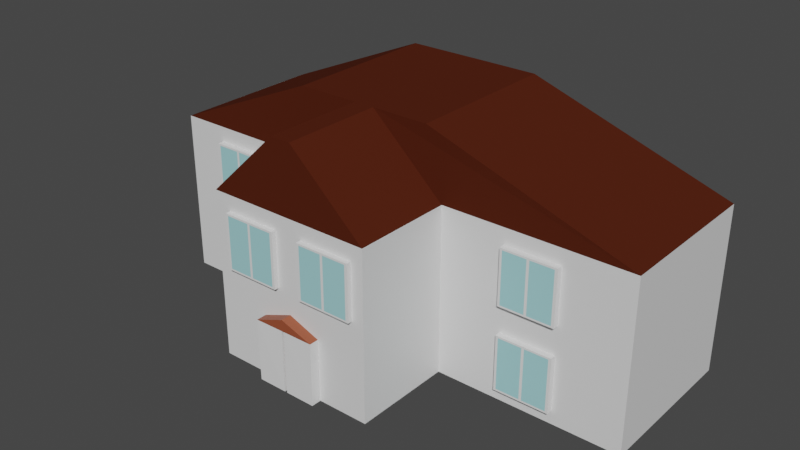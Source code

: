 # Source: house_01_01.blend  (saved by Blender 3.6.13; exported with 4.5.12 LTS)
import bpy
from mathutils import Matrix  # noqa: F401  (used for matrix-valued properties, if any)

bpy.ops.wm.read_factory_settings(use_empty=True)
scene = bpy.context.scene
scene.name = 'Scene'

# ---- collections
col_collection = bpy.data.collections.new('Collection'); scene.collection.children.link(col_collection)

# ---- materials (node trees are filled in below, after node groups)
mat_material = bpy.data.materials.new('Material')
mat_material.alpha_threshold = 0.0
mat_material.use_transparent_shadow = False
mat_material.roughness = 0.5
mat_material.line_color = (0.0, 0.0, 0.0, 1.0)
mat_material_002 = bpy.data.materials.new('Material.002')
mat_material_002.use_transparent_shadow = False
mat_material_003 = bpy.data.materials.new('Material.003')
mat_material_003.use_transparent_shadow = False
mat_material_001 = bpy.data.materials.new('Material.001')
mat_material_001.use_transparent_shadow = False

# ---- material node trees
mat_material.use_nodes = True; mat_material.node_tree.nodes.clear()
_N = mat_material.node_tree.nodes; _L = mat_material.node_tree.links
n0 = _N.new('ShaderNodeOutputMaterial'); n0.name = 'Material Output'; n0.location = (300, 300)
n1 = _N.new('ShaderNodeBsdfPrincipled'); n1.name = 'Principled BSDF'; n1.location = (10, 300)
n1.distribution = 'GGX'
n1.subsurface_method = 'RANDOM_WALK_SKIN'
n1.inputs[3].default_value = 1.45
n1.inputs[27].default_value = (0.0, 0.0, 0.0, 1.0)
n1.inputs[28].default_value = 1.0
_L.new(n1.outputs[0], n0.inputs[0])
n0.is_active_output = True
mat_material_002.use_nodes = True; mat_material_002.node_tree.nodes.clear()
_N = mat_material_002.node_tree.nodes; _L = mat_material_002.node_tree.links
n0 = _N.new('ShaderNodeBsdfPrincipled'); n0.name = 'Principled BSDF'; n0.location = (10, 300)
n0.distribution = 'GGX'
n0.subsurface_method = 'RANDOM_WALK_SKIN'
n0.inputs[0].default_value = (0.3343, 0.07848, 0.03363, 1.0)
n0.inputs[3].default_value = 1.45
n0.inputs[27].default_value = (0.0, 0.0, 0.0, 1.0)
n0.inputs[28].default_value = 1.0
n1 = _N.new('ShaderNodeOutputMaterial'); n1.name = 'Material Output'; n1.location = (300, 300)
_L.new(n0.outputs[0], n1.inputs[0])
n1.is_active_output = True
mat_material_003.use_nodes = True; mat_material_003.node_tree.nodes.clear()
_N = mat_material_003.node_tree.nodes; _L = mat_material_003.node_tree.links
n0 = _N.new('ShaderNodeBsdfPrincipled'); n0.name = 'Principled BSDF'; n0.location = (10, 300)
n0.distribution = 'GGX'
n0.subsurface_method = 'RANDOM_WALK_SKIN'
n0.inputs[0].default_value = (0.497, 0.959, 1.0, 1.0)
n0.inputs[1].default_value = 0.2687
n0.inputs[2].default_value = 0.0
n0.inputs[3].default_value = 1.45
n0.inputs[13].default_value = 0.7338
n0.inputs[27].default_value = (0.0, 0.0, 0.0, 1.0)
n0.inputs[28].default_value = 1.0
n1 = _N.new('ShaderNodeOutputMaterial'); n1.name = 'Material Output'; n1.location = (300, 300)
_L.new(n0.outputs[0], n1.inputs[0])
n1.is_active_output = True
mat_material_001.use_nodes = True; mat_material_001.node_tree.nodes.clear()
_N = mat_material_001.node_tree.nodes; _L = mat_material_001.node_tree.links
n0 = _N.new('ShaderNodeBsdfPrincipled'); n0.name = 'Principled BSDF'; n0.location = (10, 300)
n0.distribution = 'GGX'
n0.subsurface_method = 'RANDOM_WALK_SKIN'
n0.inputs[0].default_value = (0.07886, 0.01624, 0.006421, 1.0)
n0.inputs[2].default_value = 1.0
n0.inputs[3].default_value = 1.45
n0.inputs[13].default_value = 0.03234
n0.inputs[27].default_value = (0.0, 0.0, 0.0, 1.0)
n0.inputs[28].default_value = 1.0
n1 = _N.new('ShaderNodeOutputMaterial'); n1.name = 'Material Output'; n1.location = (300, 300)
_L.new(n0.outputs[0], n1.inputs[0])
n1.is_active_output = True

# ---- world
world_world = bpy.data.worlds.new('World'); scene.world = world_world
world_world.use_nodes = True; world_world.node_tree.nodes.clear()
_N = world_world.node_tree.nodes; _L = world_world.node_tree.links
n0 = _N.new('ShaderNodeOutputWorld'); n0.name = 'World Output'; n0.location = (300, 300)
n1 = _N.new('ShaderNodeBackground'); n1.name = 'Background'; n1.location = (10, 300)
n1.inputs[0].default_value = (0.05088, 0.05088, 0.05088, 1.0)
_L.new(n1.outputs[0], n0.inputs[0])
n0.is_active_output = True
world_world.color = (0.05088, 0.05088, 0.05088)
world_world.use_sun_shadow = False
world_world.sun_shadow_jitter_overblur = 0.0

# ---- meshes
me_cube = bpy.data.meshes.new('Cube')
me_cube.from_pydata([(0.2385, 0.7057, 0.6501), (0.2385, 0.7058, -9.277e-06), (0.2386, -0.2979, 0.6501), (0.2385, -0.2979, -3.523e-05), (-0.4115, 0.7057, 0.6502), (-0.4116, 0.7057, 6.575e-05), (-0.4115, -0.2979, 0.6501), (-0.4116, -0.2979, 3.98e-05), (-0.4116, 0.09123, 4.986e-05), (0.2386, 0.09125, 0.6501), (-0.4115, 0.09121, 0.6501), (0.2385, 0.09127, -2.517e-05), (-0.9906, 0.7057, 0.6502), (-0.9907, 0.7057, 0.0001326), (-0.9906, 0.09117, 0.6502), (-0.9907, 0.09119, 0.0001167), (-0.9906, 0.7057, 0.6502), (-0.9906, 0.09117, 0.6502), (-0.9906, 0.7057, 0.6502), (-0.9906, 0.09117, 0.6502), (-0.9906, 0.7057, 0.6502), (-0.9906, 0.09117, 0.6502), (-0.9906, 0.7057, 0.6502), (-0.9906, 0.09117, 0.6502), (0.9625, 0.7058, 0.65), (0.9625, 0.7058, -9.284e-05), (0.9625, 0.09131, -0.0001087), (0.9626, 0.0913, 0.65)], [], [(9, 10, 6, 2), (3, 2, 6, 7), (10, 4, 12, 14), (8, 11, 3, 7), (11, 9, 2, 3), (5, 4, 0, 1), (9, 11, 26, 27), (5, 1, 11, 8), (7, 6, 10, 8), (0, 4, 10, 9), (15, 14, 12, 13), (8, 10, 14, 15), (4, 5, 13, 12), (5, 8, 15, 13), (12, 14, 17, 16), (16, 17, 19, 18), (18, 19, 21, 20), (20, 21, 23, 22), (25, 24, 27, 26), (1, 0, 24, 25), (0, 9, 27, 24), (11, 1, 25, 26)])
_uv = me_cube.uv_layers.new(name='UVMap')
_uv.uv.foreach_set('vector', [0.625, 0.6924, 0.875, 0.6924, 0.875, 0.75, 0.625, 0.75, 0.375, 0.75, 0.625, 0.75, 0.625, 1.0, 0.375, 1.0, 0.875, 0.6924, 0.875, 0.5, 0.875, 0.5, 0.875, 0.6924, 0.125, 0.6924, 0.375, 0.6924, 0.375, 0.75, 0.125, 0.75, 0.375, 0.6924, 0.625, 0.6924, 0.625, 0.75, 0.375, 0.75, 0.375, 0.25, 0.625, 0.25, 0.625, 0.5, 0.375, 0.5, 0.625, 0.6924, 0.375, 0.6924, 0.375, 0.6924, 0.625, 0.6924, 0.125, 0.5, 0.375, 0.5, 0.375, 0.6924, 0.125, 0.6924, 0.375, 0.0, 0.625, 0.0, 0.625, 0.05764, 0.375, 0.05764, 0.625, 0.5, 0.875, 0.5, 0.875, 0.6924, 0.625, 0.6924, 0.375, 0.05764, 0.625, 0.05764, 0.625, 0.25, 0.375, 0.25, 0.375, 0.05764, 0.625, 0.05764, 0.625, 0.05764, 0.375, 0.05764, 0.625, 0.25, 0.375, 0.25, 0.375, 0.25, 0.625, 0.25, 0.125, 0.5, 0.125, 0.6924, 0.125, 0.6924, 0.125, 0.5, 0.875, 0.5, 0.875, 0.6924, 0.875, 0.6924, 0.875, 0.5, 0.875, 0.5, 0.875, 0.6924, 0.875, 0.6924, 0.875, 0.5, 0.875, 0.5, 0.875, 0.6924, 0.875, 0.6924, 0.875, 0.5, 0.875, 0.5, 0.875, 0.6924, 0.875, 0.6924, 0.875, 0.5, 0.375, 0.5, 0.625, 0.5, 0.625, 0.6924, 0.375, 0.6924, 0.375, 0.5, 0.625, 0.5, 0.625, 0.5, 0.375, 0.5, 0.625, 0.5, 0.625, 0.6924, 0.625, 0.6924, 0.625, 0.5, 0.375, 0.6924, 0.375, 0.5, 0.375, 0.5, 0.375, 0.6924])
me_cube.materials.append(mat_material)
me_cube.use_mirror_vertex_groups = False
me_cube.update()
me_cube_001 = bpy.data.meshes.new('Cube.001')
me_cube_001.from_pydata([(-0.2059, -0.3182, -0.0009438), (-0.2059, -0.3182, 0.2423), (-0.2059, -0.2909, -0.0009431), (-0.2059, -0.2909, 0.2423), (0.03735, -0.3182, -0.0009718), (0.03738, -0.3182, 0.2423), (0.03735, -0.2909, -0.0009711), (0.03737, -0.2909, 0.2423), (-0.08086, -0.2909, -0.0009575), (-0.09145, -0.2909, -0.0009563), (-0.09143, -0.2909, 0.2423), (-0.08083, -0.2909, 0.2423), (-0.09145, -0.3182, -0.000957), (-0.08086, -0.3182, -0.0009582), (-0.08083, -0.3182, 0.2423), (-0.09142, -0.3182, 0.2423), (-0.2059, -0.3362, -0.0009442), (-0.2059, -0.3383, 0.2423), (0.03738, -0.3349, 0.2423), (0.03735, -0.3362, -0.0009723), (-0.08086, -0.3362, -0.0009587), (-0.09142, -0.3362, 0.2423), (-0.09145, -0.3362, -0.0009574), (-0.08083, -0.3362, 0.2423)], [], [(0, 1, 3, 2), (8, 11, 7, 6), (6, 7, 5, 4), (15, 1, 17, 21), (8, 6, 4, 13), (10, 3, 1, 15), (7, 11, 14, 5), (11, 10, 15, 14), (2, 9, 12, 0), (9, 8, 13, 12), (14, 13, 20, 23), (2, 3, 10, 9), (9, 10, 11, 8), (22, 21, 17, 16), (19, 18, 23, 20), (4, 5, 18, 19), (5, 14, 23, 18), (0, 12, 22, 16), (12, 15, 21, 22), (1, 0, 16, 17), (13, 4, 19, 20)])
_uv = me_cube_001.uv_layers.new(name='UVMap')
_uv.uv.foreach_set('vector', [0.375, 0.0, 0.625, 0.0, 0.625, 0.25, 0.375, 0.25, 0.375, 0.4147, 0.625, 0.4147, 0.625, 0.5, 0.375, 0.5, 0.375, 0.5, 0.625, 0.5, 0.625, 0.75, 0.375, 0.75, 0.7936, 0.75, 0.875, 0.75, 0.875, 0.75, 0.7936, 0.75, 0.2897, 0.5, 0.375, 0.5, 0.375, 0.75, 0.2897, 0.75, 0.7936, 0.5, 0.875, 0.5, 0.875, 0.75, 0.7936, 0.75, 0.625, 0.5, 0.7103, 0.5, 0.7103, 0.75, 0.625, 0.75, 0.7103, 0.5, 0.7936, 0.5, 0.7936, 0.75, 0.7103, 0.75, 0.125, 0.5, 0.2064, 0.5, 0.2064, 0.75, 0.125, 0.75, 0.2064, 0.5, 0.2897, 0.5, 0.2897, 0.75, 0.2064, 0.75, 0.7103, 0.75, 0.375, 0.4942, 0.375, 0.4942, 0.7103, 0.75, 0.375, 0.25, 0.625, 0.25, 0.625, 0.3314, 0.375, 0.3314, 0.375, 0.3314, 0.625, 0.3314, 0.625, 0.4147, 0.375, 0.4147, 0.375, 0.2442, 0.7936, 0.75, 0.875, 0.75, 0.375, 0.0, 0.375, 0.75, 0.625, 0.75, 0.7103, 0.75, 0.375, 0.4942, 0.375, 0.75, 0.625, 0.75, 0.625, 0.75, 0.375, 0.75, 0.625, 0.75, 0.7103, 0.75, 0.7103, 0.75, 0.625, 0.75, 0.125, 0.75, 0.2064, 0.75, 0.2064, 0.75, 0.125, 0.75, 0.375, 0.2442, 0.7936, 0.75, 0.7936, 0.75, 0.375, 0.2442, 0.625, 0.0, 0.375, 0.0, 0.375, 0.0, 0.625, 0.0, 0.2897, 0.75, 0.375, 0.75, 0.375, 0.75, 0.2897, 0.75])
me_cube_001.update()
me_cube_002 = bpy.data.meshes.new('Cube.002')
me_cube_002.from_pydata([(-0.2059, -0.3182, 0.2423), (-0.2059, -0.2909, 0.2423), (0.03738, -0.3182, 0.2423), (0.03737, -0.2909, 0.2423), (-0.2059, -0.3383, 0.2423), (0.03738, -0.3349, 0.2423), (-0.09142, -0.3362, 0.2423), (-0.08083, -0.3362, 0.2423), (-0.08598, -0.3187, 0.2886), (-0.08599, -0.2915, 0.2886), (-0.08598, -0.3388, 0.2886), (-0.08598, -0.3218, 0.2886), (-0.08598, -0.2946, 0.2886), (-0.08598, -0.3386, 0.2886), (-0.09145, -0.3182, -0.000957), (-0.08086, -0.3182, -0.0009582), (-0.08083, -0.3182, 0.2423), (-0.09142, -0.3182, 0.2423)], [], [(0, 4, 10, 8), (0, 8, 9, 1), (2, 11, 13, 5), (3, 12, 11, 2), (7, 5, 13, 10, 4, 6), (15, 16, 17, 14)])
_uv = me_cube_002.uv_layers.new(name='UVMap')
_uv.uv.foreach_set('vector', [0.875, 0.75, 0.875, 0.75, 0.875, 0.75, 0.875, 0.75, 0.625, 0.0, 0.625, 0.0, 0.625, 0.25, 0.625, 0.25, 0.625, 0.75, 0.625, 0.75, 0.625, 0.75, 0.625, 0.75, 0.625, 0.5, 0.625, 0.5, 0.625, 0.75, 0.625, 0.75, 0.0, 0.0, 0.0, 0.0, 0.0, 0.0, 0.0, 0.0, 0.0, 0.0, 0.0, 0.0, 0.375, 0.4942, 0.7103, 0.75, 0.7936, 0.75, 0.375, 0.2442])
me_cube_002.materials.append(mat_material_002)
me_cube_002.update()
me_cube_011 = bpy.data.meshes.new('Cube.011')
me_cube_011.from_pydata([(-0.8138, 0.0689, 0.04945), (-0.8138, 0.0689, 0.2639), (-0.8138, 0.1158, 0.04945), (-0.8138, 0.1158, 0.2639), (-0.5993, 0.06892, 0.04942), (-0.5993, 0.06891, 0.2639), (-0.5993, 0.1158, 0.04942), (-0.5993, 0.1158, 0.2639), (-0.7021, 0.1158, 0.04944), (-0.7123, 0.1158, 0.04944), (-0.7123, 0.1158, 0.2639), (-0.7021, 0.1158, 0.2639), (-0.7123, 0.06891, 0.04944), (-0.7021, 0.06891, 0.04943), (-0.7021, 0.0689, 0.2639), (-0.7123, 0.0689, 0.2639), (-0.8138, 0.0689, 0.05644), (-0.8138, 0.0689, 0.2568), (-0.8138, 0.1158, 0.2568), (-0.8138, 0.1158, 0.05644), (-0.5993, 0.1158, 0.2567), (-0.5993, 0.1158, 0.05642), (-0.5993, 0.06891, 0.2567), (-0.5993, 0.06892, 0.05642), (-0.7021, 0.0689, 0.2567), (-0.7021, 0.06891, 0.05643), (-0.7123, 0.0689, 0.2568), (-0.7123, 0.06891, 0.05643), (-0.7123, 0.1158, 0.2568), (-0.7123, 0.1158, 0.05643), (-0.7021, 0.1158, 0.2568), (-0.7021, 0.1158, 0.05643), (-0.6097, 0.1158, 0.2639), (-0.6097, 0.06892, 0.04942), (-0.6097, 0.1158, 0.04942), (-0.6097, 0.06891, 0.2639), (-0.6097, 0.06892, 0.05642), (-0.6097, 0.06891, 0.2567), (-0.6097, 0.1158, 0.05642), (-0.6097, 0.1158, 0.2567), (-0.8044, 0.1158, 0.04945), (-0.8044, 0.0689, 0.2639), (-0.8044, 0.1158, 0.2639), (-0.8044, 0.0689, 0.04945), (-0.8044, 0.1158, 0.05644), (-0.8044, 0.1158, 0.2568), (-0.8044, 0.0689, 0.05644), (-0.8044, 0.0689, 0.2568), (-0.3488, -0.3161, 0.3744), (-0.3487, -0.3161, 0.5889), (-0.3488, -0.2693, 0.3744), (-0.3487, -0.2693, 0.5889), (-0.1343, -0.3161, 0.3744), (-0.1342, -0.3161, 0.5889), (-0.1343, -0.2692, 0.3744), (-0.1342, -0.2693, 0.5889), (-0.2371, -0.2693, 0.3744), (-0.2473, -0.2693, 0.3744), (-0.2473, -0.2693, 0.5889), (-0.2371, -0.2693, 0.5889), (-0.2473, -0.3161, 0.3744), (-0.2371, -0.3161, 0.3744), (-0.2371, -0.3161, 0.5889), (-0.2473, -0.3161, 0.5889), (-0.3488, -0.3161, 0.3814), (-0.3487, -0.3161, 0.5817), (-0.3487, -0.2693, 0.5817), (-0.3488, -0.2693, 0.3814), (-0.1342, -0.2693, 0.5817), (-0.1343, -0.2692, 0.3814), (-0.1342, -0.3161, 0.5817), (-0.1343, -0.3161, 0.3814), (-0.2371, -0.3161, 0.5817), (-0.2371, -0.3161, 0.3814), (-0.2473, -0.3161, 0.5817), (-0.2473, -0.3161, 0.3814), (-0.2473, -0.2693, 0.5817), (-0.2473, -0.2693, 0.3814), (-0.2371, -0.2693, 0.5817), (-0.2371, -0.2693, 0.3814), (-0.1447, -0.2693, 0.5889), (-0.1447, -0.3161, 0.3744), (-0.1447, -0.2692, 0.3744), (-0.1447, -0.3161, 0.5889), (-0.1447, -0.3161, 0.3814), (-0.1447, -0.3161, 0.5817), (-0.1447, -0.2692, 0.3814), (-0.1447, -0.2693, 0.5817), (-0.3394, -0.2693, 0.3744), (-0.3394, -0.3161, 0.5889), (-0.3394, -0.2693, 0.5889), (-0.3394, -0.3161, 0.3744), (-0.3394, -0.2693, 0.3814), (-0.3394, -0.2693, 0.5817), (-0.3394, -0.3161, 0.3814), (-0.3394, -0.3161, 0.5817), (-0.02371, -0.3161, 0.3744), (-0.02369, -0.3161, 0.5889), (-0.02372, -0.2692, 0.3744), (-0.02369, -0.2692, 0.5889), (0.1908, -0.3161, 0.3744), (0.1908, -0.3161, 0.5889), (0.1908, -0.2692, 0.3744), (0.1908, -0.2692, 0.5889), (0.08796, -0.2692, 0.3744), (0.07774, -0.2692, 0.3744), (0.07776, -0.2692, 0.5889), (0.08799, -0.2692, 0.5889), (0.07774, -0.3161, 0.3744), (0.08796, -0.3161, 0.3744), (0.08799, -0.3161, 0.5889), (0.07776, -0.3161, 0.5889), (-0.02371, -0.3161, 0.3814), (-0.02369, -0.3161, 0.5817), (-0.02369, -0.2692, 0.5817), (-0.02372, -0.2692, 0.3814), (0.1908, -0.2692, 0.5817), (0.1908, -0.2692, 0.3814), (0.1908, -0.3161, 0.5817), (0.1908, -0.3161, 0.3814), (0.08799, -0.3161, 0.5817), (0.08796, -0.3161, 0.3814), (0.07776, -0.3161, 0.5817), (0.07774, -0.3161, 0.3814), (0.07776, -0.2692, 0.5817), (0.07774, -0.2692, 0.3814), (0.08798, -0.2692, 0.5817), (0.08796, -0.2692, 0.3814), (0.1804, -0.2692, 0.5889), (0.1804, -0.3161, 0.3744), (0.1804, -0.2692, 0.3744), (0.1804, -0.3161, 0.5889), (0.1804, -0.3161, 0.3814), (0.1804, -0.3161, 0.5817), (0.1804, -0.2692, 0.3814), (0.1804, -0.2692, 0.5817), (-0.01435, -0.2692, 0.3744), (-0.01433, -0.3161, 0.5889), (-0.01433, -0.2692, 0.5889), (-0.01435, -0.3161, 0.3744), (-0.01435, -0.2692, 0.3814), (-0.01433, -0.2692, 0.5817), (-0.01435, -0.3161, 0.3814), (-0.01433, -0.3161, 0.5817), (-0.8138, 0.06889, 0.3745), (-0.8137, 0.06889, 0.589), (-0.8138, 0.1157, 0.3745), (-0.8137, 0.1157, 0.589), (-0.5993, 0.06891, 0.3745), (-0.5992, 0.0689, 0.589), (-0.5993, 0.1158, 0.3745), (-0.5992, 0.1158, 0.589), (-0.7021, 0.1158, 0.3745), (-0.7123, 0.1158, 0.3745), (-0.7123, 0.1157, 0.589), (-0.7021, 0.1157, 0.589), (-0.7123, 0.0689, 0.3745), (-0.7021, 0.0689, 0.3745), (-0.7021, 0.0689, 0.589), (-0.7123, 0.0689, 0.589), (-0.8138, 0.06889, 0.3815), (-0.8137, 0.06889, 0.5818), (-0.8137, 0.1157, 0.5818), (-0.8138, 0.1157, 0.3815), (-0.5992, 0.1158, 0.5818), (-0.5993, 0.1158, 0.3815), (-0.5992, 0.0689, 0.5818), (-0.5993, 0.06891, 0.3815), (-0.7021, 0.0689, 0.5818), (-0.7021, 0.0689, 0.3815), (-0.7123, 0.0689, 0.5818), (-0.7123, 0.0689, 0.3815), (-0.7123, 0.1157, 0.5818), (-0.7123, 0.1158, 0.3815), (-0.7021, 0.1157, 0.5818), (-0.7021, 0.1158, 0.3815), (-0.6097, 0.1158, 0.589), (-0.6097, 0.06891, 0.3745), (-0.6097, 0.1158, 0.3745), (-0.6096, 0.0689, 0.589), (-0.6097, 0.06891, 0.3815), (-0.6097, 0.0689, 0.5818), (-0.6097, 0.1158, 0.3815), (-0.6097, 0.1158, 0.5818), (-0.8044, 0.1157, 0.3745), (-0.8044, 0.06889, 0.589), (-0.8044, 0.1157, 0.589), (-0.8044, 0.0689, 0.3745), (-0.8044, 0.1157, 0.3815), (-0.8044, 0.1157, 0.5818), (-0.8044, 0.0689, 0.3815), (-0.8044, 0.06889, 0.5818), (0.4864, 0.06898, 0.3743), (0.4865, 0.06897, 0.5888), (0.4864, 0.1158, 0.3743), (0.4865, 0.1158, 0.5888), (0.7009, 0.06899, 0.3743), (0.7009, 0.06898, 0.5888), (0.7009, 0.1158, 0.3743), (0.7009, 0.1158, 0.5888), (0.5981, 0.1158, 0.3743), (0.5879, 0.1158, 0.3743), (0.5879, 0.1158, 0.5888), (0.5981, 0.1158, 0.5888), (0.5879, 0.06898, 0.3743), (0.5981, 0.06898, 0.3743), (0.5981, 0.06898, 0.5888), (0.5879, 0.06898, 0.5888), (0.4864, 0.06898, 0.3813), (0.4865, 0.06897, 0.5817), (0.4865, 0.1158, 0.5817), (0.4864, 0.1158, 0.3813), (0.7009, 0.1158, 0.5816), (0.7009, 0.1158, 0.3813), (0.7009, 0.06898, 0.5816), (0.7009, 0.06899, 0.3813), (0.5981, 0.06898, 0.5816), (0.5981, 0.06898, 0.3813), (0.5879, 0.06898, 0.5816), (0.5879, 0.06898, 0.3813), (0.5879, 0.1158, 0.5816), (0.5879, 0.1158, 0.3813), (0.5981, 0.1158, 0.5816), (0.5981, 0.1158, 0.3813), (0.6905, 0.1158, 0.5888), (0.6905, 0.06899, 0.3743), (0.6905, 0.1158, 0.3743), (0.6905, 0.06898, 0.5888), (0.6905, 0.06899, 0.3813), (0.6905, 0.06898, 0.5816), (0.6905, 0.1158, 0.3813), (0.6905, 0.1158, 0.5816), (0.4958, 0.1158, 0.3743), (0.4958, 0.06897, 0.5888), (0.4958, 0.1158, 0.5888), (0.4958, 0.06898, 0.3743), (0.4958, 0.1158, 0.3813), (0.4958, 0.1158, 0.5817), (0.4958, 0.06898, 0.3813), (0.4958, 0.06897, 0.5817), (0.4864, 0.06898, 0.0493), (0.4864, 0.06898, 0.2638), (0.4864, 0.1158, 0.0493), (0.4864, 0.1158, 0.2638), (0.7009, 0.069, 0.04927), (0.7009, 0.06899, 0.2638), (0.7009, 0.1159, 0.04927), (0.7009, 0.1158, 0.2638), (0.5981, 0.1158, 0.04929), (0.5878, 0.1158, 0.04929), (0.5879, 0.1158, 0.2638), (0.5981, 0.1158, 0.2638), (0.5878, 0.06899, 0.04929), (0.5981, 0.06899, 0.04928), (0.5981, 0.06899, 0.2638), (0.5879, 0.06899, 0.2638), (0.4864, 0.06898, 0.05629), (0.4864, 0.06898, 0.2566), (0.4864, 0.1158, 0.2566), (0.4864, 0.1158, 0.05629), (0.7009, 0.1158, 0.2566), (0.7009, 0.1159, 0.05627), (0.7009, 0.06899, 0.2566), (0.7009, 0.069, 0.05627), (0.5981, 0.06899, 0.2566), (0.5981, 0.06899, 0.05628), (0.5879, 0.06899, 0.2566), (0.5878, 0.06899, 0.05628), (0.5879, 0.1158, 0.2566), (0.5878, 0.1158, 0.05628), (0.5981, 0.1158, 0.2566), (0.5981, 0.1158, 0.05628), (0.6905, 0.1158, 0.2638), (0.6905, 0.069, 0.04927), (0.6905, 0.1159, 0.04927), (0.6905, 0.06899, 0.2638), (0.6905, 0.069, 0.05627), (0.6905, 0.06899, 0.2566), (0.6905, 0.1159, 0.05627), (0.6905, 0.1158, 0.2566), (0.4958, 0.1158, 0.0493), (0.4958, 0.06898, 0.2638), (0.4958, 0.1158, 0.2638), (0.4958, 0.06899, 0.0493), (0.4958, 0.1158, 0.05629), (0.4958, 0.1158, 0.2566), (0.4958, 0.06899, 0.05629), (0.4958, 0.06898, 0.2566)], [], [(17, 1, 3, 18), (39, 32, 7, 20), (20, 7, 5, 22), (47, 41, 1, 17), (34, 6, 4, 33), (42, 3, 1, 41), (32, 11, 14, 35), (11, 10, 15, 14), (40, 9, 12, 43), (9, 8, 13, 12), (37, 35, 14, 24), (24, 14, 15, 26), (45, 42, 10, 28), (28, 10, 11, 30), (9, 29, 31, 8), (29, 28, 30, 31), (40, 44, 29, 9), (44, 45, 28, 29), (13, 25, 27, 12), (25, 24, 26, 27), (33, 36, 25, 13), (43, 46, 16, 0), (46, 47, 17, 16), (6, 21, 23, 4), (21, 20, 22, 23), (34, 38, 21, 6), (38, 39, 20, 21), (0, 16, 19, 2), (16, 17, 18, 19), (31, 30, 39, 38), (8, 31, 38, 34), (23, 22, 37, 36), (4, 23, 36, 33), (22, 5, 35, 37), (7, 32, 35, 5), (8, 34, 33, 13), (30, 11, 32, 39), (12, 27, 46, 43), (19, 18, 45, 44), (2, 19, 44, 40), (18, 3, 42, 45), (2, 40, 43, 0), (10, 42, 41, 15), (26, 15, 41, 47), (65, 49, 51, 66), (87, 80, 55, 68), (68, 55, 53, 70), (95, 89, 49, 65), (82, 54, 52, 81), (90, 51, 49, 89), (80, 59, 62, 83), (59, 58, 63, 62), (88, 57, 60, 91), (57, 56, 61, 60), (85, 83, 62, 72), (72, 62, 63, 74), (93, 90, 58, 76), (76, 58, 59, 78), (57, 77, 79, 56), (77, 76, 78, 79), (88, 92, 77, 57), (92, 93, 76, 77), (61, 73, 75, 60), (73, 72, 74, 75), (81, 84, 73, 61), (91, 94, 64, 48), (94, 95, 65, 64), (54, 69, 71, 52), (69, 68, 70, 71), (82, 86, 69, 54), (86, 87, 68, 69), (48, 64, 67, 50), (64, 65, 66, 67), (79, 78, 87, 86), (56, 79, 86, 82), (71, 70, 85, 84), (52, 71, 84, 81), (70, 53, 83, 85), (55, 80, 83, 53), (56, 82, 81, 61), (78, 59, 80, 87), (60, 75, 94, 91), (67, 66, 93, 92), (50, 67, 92, 88), (66, 51, 90, 93), (50, 88, 91, 48), (58, 90, 89, 63), (74, 63, 89, 95), (113, 97, 99, 114), (135, 128, 103, 116), (116, 103, 101, 118), (143, 137, 97, 113), (130, 102, 100, 129), (138, 99, 97, 137), (128, 107, 110, 131), (107, 106, 111, 110), (136, 105, 108, 139), (105, 104, 109, 108), (133, 131, 110, 120), (120, 110, 111, 122), (141, 138, 106, 124), (124, 106, 107, 126), (105, 125, 127, 104), (125, 124, 126, 127), (136, 140, 125, 105), (140, 141, 124, 125), (109, 121, 123, 108), (121, 120, 122, 123), (129, 132, 121, 109), (139, 142, 112, 96), (142, 143, 113, 112), (102, 117, 119, 100), (117, 116, 118, 119), (130, 134, 117, 102), (134, 135, 116, 117), (96, 112, 115, 98), (112, 113, 114, 115), (127, 126, 135, 134), (104, 127, 134, 130), (119, 118, 133, 132), (100, 119, 132, 129), (118, 101, 131, 133), (103, 128, 131, 101), (104, 130, 129, 109), (126, 107, 128, 135), (108, 123, 142, 139), (115, 114, 141, 140), (98, 115, 140, 136), (114, 99, 138, 141), (98, 136, 139, 96), (106, 138, 137, 111), (122, 111, 137, 143), (161, 145, 147, 162), (183, 176, 151, 164), (164, 151, 149, 166), (191, 185, 145, 161), (178, 150, 148, 177), (186, 147, 145, 185), (176, 155, 158, 179), (155, 154, 159, 158), (184, 153, 156, 187), (153, 152, 157, 156), (181, 179, 158, 168), (168, 158, 159, 170), (189, 186, 154, 172), (172, 154, 155, 174), (153, 173, 175, 152), (173, 172, 174, 175), (184, 188, 173, 153), (188, 189, 172, 173), (157, 169, 171, 156), (169, 168, 170, 171), (177, 180, 169, 157), (187, 190, 160, 144), (190, 191, 161, 160), (150, 165, 167, 148), (165, 164, 166, 167), (178, 182, 165, 150), (182, 183, 164, 165), (144, 160, 163, 146), (160, 161, 162, 163), (175, 174, 183, 182), (152, 175, 182, 178), (167, 166, 181, 180), (148, 167, 180, 177), (166, 149, 179, 181), (151, 176, 179, 149), (152, 178, 177, 157), (174, 155, 176, 183), (156, 171, 190, 187), (163, 162, 189, 188), (146, 163, 188, 184), (162, 147, 186, 189), (146, 184, 187, 144), (154, 186, 185, 159), (170, 159, 185, 191), (209, 193, 195, 210), (231, 224, 199, 212), (212, 199, 197, 214), (239, 233, 193, 209), (226, 198, 196, 225), (234, 195, 193, 233), (224, 203, 206, 227), (203, 202, 207, 206), (232, 201, 204, 235), (201, 200, 205, 204), (229, 227, 206, 216), (216, 206, 207, 218), (237, 234, 202, 220), (220, 202, 203, 222), (201, 221, 223, 200), (221, 220, 222, 223), (232, 236, 221, 201), (236, 237, 220, 221), (205, 217, 219, 204), (217, 216, 218, 219), (225, 228, 217, 205), (235, 238, 208, 192), (238, 239, 209, 208), (198, 213, 215, 196), (213, 212, 214, 215), (226, 230, 213, 198), (230, 231, 212, 213), (192, 208, 211, 194), (208, 209, 210, 211), (223, 222, 231, 230), (200, 223, 230, 226), (215, 214, 229, 228), (196, 215, 228, 225), (214, 197, 227, 229), (199, 224, 227, 197), (200, 226, 225, 205), (222, 203, 224, 231), (204, 219, 238, 235), (211, 210, 237, 236), (194, 211, 236, 232), (210, 195, 234, 237), (194, 232, 235, 192), (202, 234, 233, 207), (218, 207, 233, 239), (257, 241, 243, 258), (279, 272, 247, 260), (260, 247, 245, 262), (287, 281, 241, 257), (274, 246, 244, 273), (282, 243, 241, 281), (272, 251, 254, 275), (251, 250, 255, 254), (280, 249, 252, 283), (249, 248, 253, 252), (277, 275, 254, 264), (264, 254, 255, 266), (285, 282, 250, 268), (268, 250, 251, 270), (249, 269, 271, 248), (269, 268, 270, 271), (280, 284, 269, 249), (284, 285, 268, 269), (253, 265, 267, 252), (265, 264, 266, 267), (273, 276, 265, 253), (283, 286, 256, 240), (286, 287, 257, 256), (246, 261, 263, 244), (261, 260, 262, 263), (274, 278, 261, 246), (278, 279, 260, 261), (240, 256, 259, 242), (256, 257, 258, 259), (271, 270, 279, 278), (248, 271, 278, 274), (263, 262, 277, 276), (244, 263, 276, 273), (262, 245, 275, 277), (247, 272, 275, 245), (248, 274, 273, 253), (270, 251, 272, 279), (252, 267, 286, 283), (259, 258, 285, 284), (242, 259, 284, 280), (258, 243, 282, 285), (242, 280, 283, 240), (250, 282, 281, 255), (266, 255, 281, 287)])
_uv = me_cube_011.uv_layers.new(name='UVMap')
_uv.uv.foreach_set('vector', [0.5416, 0.0, 0.625, 0.0, 0.625, 0.25, 0.5416, 0.25, 0.5416, 0.4915, 0.625, 0.4915, 0.625, 0.5, 0.5416, 0.5, 0.5416, 0.5, 0.625, 0.5, 0.625, 0.75, 0.5416, 0.75, 0.5416, 0.9924, 0.625, 0.9924, 0.625, 1.0, 0.5416, 1.0, 0.3665, 0.5, 0.375, 0.5, 0.375, 0.75, 0.3665, 0.75, 0.8674, 0.5, 0.875, 0.5, 0.875, 0.75, 0.8674, 0.75, 0.6335, 0.5, 0.7091, 0.5, 0.7091, 0.75, 0.6335, 0.75, 0.7091, 0.5, 0.7925, 0.5, 0.7925, 0.75, 0.7091, 0.75, 0.1326, 0.5, 0.2075, 0.5, 0.2075, 0.75, 0.1326, 0.75, 0.2075, 0.5, 0.2909, 0.5, 0.2909, 0.75, 0.2075, 0.75, 0.5416, 0.7585, 0.625, 0.7585, 0.625, 0.8341, 0.5416, 0.8341, 0.5416, 0.8341, 0.625, 0.8341, 0.625, 0.9175, 0.5416, 0.9175, 0.5416, 0.2576, 0.625, 0.2576, 0.625, 0.3325, 0.5416, 0.3325, 0.5416, 0.3325, 0.625, 0.3325, 0.625, 0.4159, 0.5416, 0.4159, 0.375, 0.3325, 0.4582, 0.3325, 0.4582, 0.4159, 0.375, 0.4159, 0.4582, 0.3325, 0.5416, 0.3325, 0.5416, 0.4159, 0.4582, 0.4159, 0.375, 0.2576, 0.4582, 0.2576, 0.4582, 0.3325, 0.375, 0.3325, 0.4582, 0.2576, 0.5416, 0.2576, 0.5416, 0.3325, 0.4582, 0.3325, 0.375, 0.8341, 0.4582, 0.8341, 0.4582, 0.9175, 0.375, 0.9175, 0.4582, 0.8341, 0.5416, 0.8341, 0.5416, 0.9175, 0.4582, 0.9175, 0.375, 0.7585, 0.4582, 0.7585, 0.4582, 0.8341, 0.375, 0.8341, 0.375, 0.9924, 0.4582, 0.9924, 0.4582, 1.0, 0.375, 1.0, 0.4582, 0.9924, 0.5416, 0.9924, 0.5416, 1.0, 0.4582, 1.0, 0.375, 0.5, 0.4582, 0.5, 0.4582, 0.75, 0.375, 0.75, 0.4582, 0.5, 0.5416, 0.5, 0.5416, 0.75, 0.4582, 0.75, 0.375, 0.4915, 0.4582, 0.4915, 0.4582, 0.5, 0.375, 0.5, 0.4582, 0.4915, 0.5416, 0.4915, 0.5416, 0.5, 0.4582, 0.5, 0.375, 0.0, 0.4582, 0.0, 0.4582, 0.25, 0.375, 0.25, 0.4582, 0.0, 0.5416, 0.0, 0.5416, 0.25, 0.4582, 0.25, 0.4582, 0.4159, 0.5416, 0.4159, 0.5416, 0.4915, 0.4582, 0.4915, 0.375, 0.4159, 0.4582, 0.4159, 0.4582, 0.4915, 0.375, 0.4915, 0.4582, 0.75, 0.5416, 0.75, 0.5416, 0.7585, 0.4582, 0.7585, 0.375, 0.75, 0.4582, 0.75, 0.4582, 0.7585, 0.375, 0.7585, 0.5416, 0.75, 0.625, 0.75, 0.625, 0.7585, 0.5416, 0.7585, 0.625, 0.5, 0.6335, 0.5, 0.6335, 0.75, 0.625, 0.75, 0.2909, 0.5, 0.3665, 0.5, 0.3665, 0.75, 0.2909, 0.75, 0.5416, 0.4159, 0.625, 0.4159, 0.625, 0.4915, 0.5416, 0.4915, 0.375, 0.9175, 0.4582, 0.9175, 0.4582, 0.9924, 0.375, 0.9924, 0.4582, 0.25, 0.5416, 0.25, 0.5416, 0.2576, 0.4582, 0.2576, 0.375, 0.25, 0.4582, 0.25, 0.4582, 0.2576, 0.375, 0.2576, 0.5416, 0.25, 0.625, 0.25, 0.625, 0.2576, 0.5416, 0.2576, 0.125, 0.5, 0.1326, 0.5, 0.1326, 0.75, 0.125, 0.75, 0.7925, 0.5, 0.8674, 0.5, 0.8674, 0.75, 0.7925, 0.75, 0.5416, 0.9175, 0.625, 0.9175, 0.625, 0.9924, 0.5416, 0.9924, 0.5416, 0.0, 0.625, 0.0, 0.625, 0.25, 0.5416, 0.25, 0.5416, 0.4915, 0.625, 0.4915, 0.625, 0.5, 0.5416, 0.5, 0.5416, 0.5, 0.625, 0.5, 0.625, 0.75, 0.5416, 0.75, 0.5416, 0.9924, 0.625, 0.9924, 0.625, 1.0, 0.5416, 1.0, 0.3665, 0.5, 0.375, 0.5, 0.375, 0.75, 0.3665, 0.75, 0.8674, 0.5, 0.875, 0.5, 0.875, 0.75, 0.8674, 0.75, 0.6335, 0.5, 0.7091, 0.5, 0.7091, 0.75, 0.6335, 0.75, 0.7091, 0.5, 0.7925, 0.5, 0.7925, 0.75, 0.7091, 0.75, 0.1326, 0.5, 0.2075, 0.5, 0.2075, 0.75, 0.1326, 0.75, 0.2075, 0.5, 0.2909, 0.5, 0.2909, 0.75, 0.2075, 0.75, 0.5416, 0.7585, 0.625, 0.7585, 0.625, 0.8341, 0.5416, 0.8341, 0.5416, 0.8341, 0.625, 0.8341, 0.625, 0.9175, 0.5416, 0.9175, 0.5416, 0.2576, 0.625, 0.2576, 0.625, 0.3325, 0.5416, 0.3325, 0.5416, 0.3325, 0.625, 0.3325, 0.625, 0.4159, 0.5416, 0.4159, 0.375, 0.3325, 0.4582, 0.3325, 0.4582, 0.4159, 0.375, 0.4159, 0.4582, 0.3325, 0.5416, 0.3325, 0.5416, 0.4159, 0.4582, 0.4159, 0.375, 0.2576, 0.4582, 0.2576, 0.4582, 0.3325, 0.375, 0.3325, 0.4582, 0.2576, 0.5416, 0.2576, 0.5416, 0.3325, 0.4582, 0.3325, 0.375, 0.8341, 0.4582, 0.8341, 0.4582, 0.9175, 0.375, 0.9175, 0.4582, 0.8341, 0.5416, 0.8341, 0.5416, 0.9175, 0.4582, 0.9175, 0.375, 0.7585, 0.4582, 0.7585, 0.4582, 0.8341, 0.375, 0.8341, 0.375, 0.9924, 0.4582, 0.9924, 0.4582, 1.0, 0.375, 1.0, 0.4582, 0.9924, 0.5416, 0.9924, 0.5416, 1.0, 0.4582, 1.0, 0.375, 0.5, 0.4582, 0.5, 0.4582, 0.75, 0.375, 0.75, 0.4582, 0.5, 0.5416, 0.5, 0.5416, 0.75, 0.4582, 0.75, 0.375, 0.4915, 0.4582, 0.4915, 0.4582, 0.5, 0.375, 0.5, 0.4582, 0.4915, 0.5416, 0.4915, 0.5416, 0.5, 0.4582, 0.5, 0.375, 0.0, 0.4582, 0.0, 0.4582, 0.25, 0.375, 0.25, 0.4582, 0.0, 0.5416, 0.0, 0.5416, 0.25, 0.4582, 0.25, 0.4582, 0.4159, 0.5416, 0.4159, 0.5416, 0.4915, 0.4582, 0.4915, 0.375, 0.4159, 0.4582, 0.4159, 0.4582, 0.4915, 0.375, 0.4915, 0.4582, 0.75, 0.5416, 0.75, 0.5416, 0.7585, 0.4582, 0.7585, 0.375, 0.75, 0.4582, 0.75, 0.4582, 0.7585, 0.375, 0.7585, 0.5416, 0.75, 0.625, 0.75, 0.625, 0.7585, 0.5416, 0.7585, 0.625, 0.5, 0.6335, 0.5, 0.6335, 0.75, 0.625, 0.75, 0.2909, 0.5, 0.3665, 0.5, 0.3665, 0.75, 0.2909, 0.75, 0.5416, 0.4159, 0.625, 0.4159, 0.625, 0.4915, 0.5416, 0.4915, 0.375, 0.9175, 0.4582, 0.9175, 0.4582, 0.9924, 0.375, 0.9924, 0.4582, 0.25, 0.5416, 0.25, 0.5416, 0.2576, 0.4582, 0.2576, 0.375, 0.25, 0.4582, 0.25, 0.4582, 0.2576, 0.375, 0.2576, 0.5416, 0.25, 0.625, 0.25, 0.625, 0.2576, 0.5416, 0.2576, 0.125, 0.5, 0.1326, 0.5, 0.1326, 0.75, 0.125, 0.75, 0.7925, 0.5, 0.8674, 0.5, 0.8674, 0.75, 0.7925, 0.75, 0.5416, 0.9175, 0.625, 0.9175, 0.625, 0.9924, 0.5416, 0.9924, 0.5416, 0.0, 0.625, 0.0, 0.625, 0.25, 0.5416, 0.25, 0.5416, 0.4915, 0.625, 0.4915, 0.625, 0.5, 0.5416, 0.5, 0.5416, 0.5, 0.625, 0.5, 0.625, 0.75, 0.5416, 0.75, 0.5416, 0.9924, 0.625, 0.9924, 0.625, 1.0, 0.5416, 1.0, 0.3665, 0.5, 0.375, 0.5, 0.375, 0.75, 0.3665, 0.75, 0.8674, 0.5, 0.875, 0.5, 0.875, 0.75, 0.8674, 0.75, 0.6335, 0.5, 0.7091, 0.5, 0.7091, 0.75, 0.6335, 0.75, 0.7091, 0.5, 0.7925, 0.5, 0.7925, 0.75, 0.7091, 0.75, 0.1326, 0.5, 0.2075, 0.5, 0.2075, 0.75, 0.1326, 0.75, 0.2075, 0.5, 0.2909, 0.5, 0.2909, 0.75, 0.2075, 0.75, 0.5416, 0.7585, 0.625, 0.7585, 0.625, 0.8341, 0.5416, 0.8341, 0.5416, 0.8341, 0.625, 0.8341, 0.625, 0.9175, 0.5416, 0.9175, 0.5416, 0.2576, 0.625, 0.2576, 0.625, 0.3325, 0.5416, 0.3325, 0.5416, 0.3325, 0.625, 0.3325, 0.625, 0.4159, 0.5416, 0.4159, 0.375, 0.3325, 0.4582, 0.3325, 0.4582, 0.4159, 0.375, 0.4159, 0.4582, 0.3325, 0.5416, 0.3325, 0.5416, 0.4159, 0.4582, 0.4159, 0.375, 0.2576, 0.4582, 0.2576, 0.4582, 0.3325, 0.375, 0.3325, 0.4582, 0.2576, 0.5416, 0.2576, 0.5416, 0.3325, 0.4582, 0.3325, 0.375, 0.8341, 0.4582, 0.8341, 0.4582, 0.9175, 0.375, 0.9175, 0.4582, 0.8341, 0.5416, 0.8341, 0.5416, 0.9175, 0.4582, 0.9175, 0.375, 0.7585, 0.4582, 0.7585, 0.4582, 0.8341, 0.375, 0.8341, 0.375, 0.9924, 0.4582, 0.9924, 0.4582, 1.0, 0.375, 1.0, 0.4582, 0.9924, 0.5416, 0.9924, 0.5416, 1.0, 0.4582, 1.0, 0.375, 0.5, 0.4582, 0.5, 0.4582, 0.75, 0.375, 0.75, 0.4582, 0.5, 0.5416, 0.5, 0.5416, 0.75, 0.4582, 0.75, 0.375, 0.4915, 0.4582, 0.4915, 0.4582, 0.5, 0.375, 0.5, 0.4582, 0.4915, 0.5416, 0.4915, 0.5416, 0.5, 0.4582, 0.5, 0.375, 0.0, 0.4582, 0.0, 0.4582, 0.25, 0.375, 0.25, 0.4582, 0.0, 0.5416, 0.0, 0.5416, 0.25, 0.4582, 0.25, 0.4582, 0.4159, 0.5416, 0.4159, 0.5416, 0.4915, 0.4582, 0.4915, 0.375, 0.4159, 0.4582, 0.4159, 0.4582, 0.4915, 0.375, 0.4915, 0.4582, 0.75, 0.5416, 0.75, 0.5416, 0.7585, 0.4582, 0.7585, 0.375, 0.75, 0.4582, 0.75, 0.4582, 0.7585, 0.375, 0.7585, 0.5416, 0.75, 0.625, 0.75, 0.625, 0.7585, 0.5416, 0.7585, 0.625, 0.5, 0.6335, 0.5, 0.6335, 0.75, 0.625, 0.75, 0.2909, 0.5, 0.3665, 0.5, 0.3665, 0.75, 0.2909, 0.75, 0.5416, 0.4159, 0.625, 0.4159, 0.625, 0.4915, 0.5416, 0.4915, 0.375, 0.9175, 0.4582, 0.9175, 0.4582, 0.9924, 0.375, 0.9924, 0.4582, 0.25, 0.5416, 0.25, 0.5416, 0.2576, 0.4582, 0.2576, 0.375, 0.25, 0.4582, 0.25, 0.4582, 0.2576, 0.375, 0.2576, 0.5416, 0.25, 0.625, 0.25, 0.625, 0.2576, 0.5416, 0.2576, 0.125, 0.5, 0.1326, 0.5, 0.1326, 0.75, 0.125, 0.75, 0.7925, 0.5, 0.8674, 0.5, 0.8674, 0.75, 0.7925, 0.75, 0.5416, 0.9175, 0.625, 0.9175, 0.625, 0.9924, 0.5416, 0.9924, 0.5416, 0.0, 0.625, 0.0, 0.625, 0.25, 0.5416, 0.25, 0.5416, 0.4915, 0.625, 0.4915, 0.625, 0.5, 0.5416, 0.5, 0.5416, 0.5, 0.625, 0.5, 0.625, 0.75, 0.5416, 0.75, 0.5416, 0.9924, 0.625, 0.9924, 0.625, 1.0, 0.5416, 1.0, 0.3665, 0.5, 0.375, 0.5, 0.375, 0.75, 0.3665, 0.75, 0.8674, 0.5, 0.875, 0.5, 0.875, 0.75, 0.8674, 0.75, 0.6335, 0.5, 0.7091, 0.5, 0.7091, 0.75, 0.6335, 0.75, 0.7091, 0.5, 0.7925, 0.5, 0.7925, 0.75, 0.7091, 0.75, 0.1326, 0.5, 0.2075, 0.5, 0.2075, 0.75, 0.1326, 0.75, 0.2075, 0.5, 0.2909, 0.5, 0.2909, 0.75, 0.2075, 0.75, 0.5416, 0.7585, 0.625, 0.7585, 0.625, 0.8341, 0.5416, 0.8341, 0.5416, 0.8341, 0.625, 0.8341, 0.625, 0.9175, 0.5416, 0.9175, 0.5416, 0.2576, 0.625, 0.2576, 0.625, 0.3325, 0.5416, 0.3325, 0.5416, 0.3325, 0.625, 0.3325, 0.625, 0.4159, 0.5416, 0.4159, 0.375, 0.3325, 0.4582, 0.3325, 0.4582, 0.4159, 0.375, 0.4159, 0.4582, 0.3325, 0.5416, 0.3325, 0.5416, 0.4159, 0.4582, 0.4159, 0.375, 0.2576, 0.4582, 0.2576, 0.4582, 0.3325, 0.375, 0.3325, 0.4582, 0.2576, 0.5416, 0.2576, 0.5416, 0.3325, 0.4582, 0.3325, 0.375, 0.8341, 0.4582, 0.8341, 0.4582, 0.9175, 0.375, 0.9175, 0.4582, 0.8341, 0.5416, 0.8341, 0.5416, 0.9175, 0.4582, 0.9175, 0.375, 0.7585, 0.4582, 0.7585, 0.4582, 0.8341, 0.375, 0.8341, 0.375, 0.9924, 0.4582, 0.9924, 0.4582, 1.0, 0.375, 1.0, 0.4582, 0.9924, 0.5416, 0.9924, 0.5416, 1.0, 0.4582, 1.0, 0.375, 0.5, 0.4582, 0.5, 0.4582, 0.75, 0.375, 0.75, 0.4582, 0.5, 0.5416, 0.5, 0.5416, 0.75, 0.4582, 0.75, 0.375, 0.4915, 0.4582, 0.4915, 0.4582, 0.5, 0.375, 0.5, 0.4582, 0.4915, 0.5416, 0.4915, 0.5416, 0.5, 0.4582, 0.5, 0.375, 0.0, 0.4582, 0.0, 0.4582, 0.25, 0.375, 0.25, 0.4582, 0.0, 0.5416, 0.0, 0.5416, 0.25, 0.4582, 0.25, 0.4582, 0.4159, 0.5416, 0.4159, 0.5416, 0.4915, 0.4582, 0.4915, 0.375, 0.4159, 0.4582, 0.4159, 0.4582, 0.4915, 0.375, 0.4915, 0.4582, 0.75, 0.5416, 0.75, 0.5416, 0.7585, 0.4582, 0.7585, 0.375, 0.75, 0.4582, 0.75, 0.4582, 0.7585, 0.375, 0.7585, 0.5416, 0.75, 0.625, 0.75, 0.625, 0.7585, 0.5416, 0.7585, 0.625, 0.5, 0.6335, 0.5, 0.6335, 0.75, 0.625, 0.75, 0.2909, 0.5, 0.3665, 0.5, 0.3665, 0.75, 0.2909, 0.75, 0.5416, 0.4159, 0.625, 0.4159, 0.625, 0.4915, 0.5416, 0.4915, 0.375, 0.9175, 0.4582, 0.9175, 0.4582, 0.9924, 0.375, 0.9924, 0.4582, 0.25, 0.5416, 0.25, 0.5416, 0.2576, 0.4582, 0.2576, 0.375, 0.25, 0.4582, 0.25, 0.4582, 0.2576, 0.375, 0.2576, 0.5416, 0.25, 0.625, 0.25, 0.625, 0.2576, 0.5416, 0.2576, 0.125, 0.5, 0.1326, 0.5, 0.1326, 0.75, 0.125, 0.75, 0.7925, 0.5, 0.8674, 0.5, 0.8674, 0.75, 0.7925, 0.75, 0.5416, 0.9175, 0.625, 0.9175, 0.625, 0.9924, 0.5416, 0.9924, 0.5416, 0.0, 0.625, 0.0, 0.625, 0.25, 0.5416, 0.25, 0.5416, 0.4915, 0.625, 0.4915, 0.625, 0.5, 0.5416, 0.5, 0.5416, 0.5, 0.625, 0.5, 0.625, 0.75, 0.5416, 0.75, 0.5416, 0.9924, 0.625, 0.9924, 0.625, 1.0, 0.5416, 1.0, 0.3665, 0.5, 0.375, 0.5, 0.375, 0.75, 0.3665, 0.75, 0.8674, 0.5, 0.875, 0.5, 0.875, 0.75, 0.8674, 0.75, 0.6335, 0.5, 0.7091, 0.5, 0.7091, 0.75, 0.6335, 0.75, 0.7091, 0.5, 0.7925, 0.5, 0.7925, 0.75, 0.7091, 0.75, 0.1326, 0.5, 0.2075, 0.5, 0.2075, 0.75, 0.1326, 0.75, 0.2075, 0.5, 0.2909, 0.5, 0.2909, 0.75, 0.2075, 0.75, 0.5416, 0.7585, 0.625, 0.7585, 0.625, 0.8341, 0.5416, 0.8341, 0.5416, 0.8341, 0.625, 0.8341, 0.625, 0.9175, 0.5416, 0.9175, 0.5416, 0.2576, 0.625, 0.2576, 0.625, 0.3325, 0.5416, 0.3325, 0.5416, 0.3325, 0.625, 0.3325, 0.625, 0.4159, 0.5416, 0.4159, 0.375, 0.3325, 0.4582, 0.3325, 0.4582, 0.4159, 0.375, 0.4159, 0.4582, 0.3325, 0.5416, 0.3325, 0.5416, 0.4159, 0.4582, 0.4159, 0.375, 0.2576, 0.4582, 0.2576, 0.4582, 0.3325, 0.375, 0.3325, 0.4582, 0.2576, 0.5416, 0.2576, 0.5416, 0.3325, 0.4582, 0.3325, 0.375, 0.8341, 0.4582, 0.8341, 0.4582, 0.9175, 0.375, 0.9175, 0.4582, 0.8341, 0.5416, 0.8341, 0.5416, 0.9175, 0.4582, 0.9175, 0.375, 0.7585, 0.4582, 0.7585, 0.4582, 0.8341, 0.375, 0.8341, 0.375, 0.9924, 0.4582, 0.9924, 0.4582, 1.0, 0.375, 1.0, 0.4582, 0.9924, 0.5416, 0.9924, 0.5416, 1.0, 0.4582, 1.0, 0.375, 0.5, 0.4582, 0.5, 0.4582, 0.75, 0.375, 0.75, 0.4582, 0.5, 0.5416, 0.5, 0.5416, 0.75, 0.4582, 0.75, 0.375, 0.4915, 0.4582, 0.4915, 0.4582, 0.5, 0.375, 0.5, 0.4582, 0.4915, 0.5416, 0.4915, 0.5416, 0.5, 0.4582, 0.5, 0.375, 0.0, 0.4582, 0.0, 0.4582, 0.25, 0.375, 0.25, 0.4582, 0.0, 0.5416, 0.0, 0.5416, 0.25, 0.4582, 0.25, 0.4582, 0.4159, 0.5416, 0.4159, 0.5416, 0.4915, 0.4582, 0.4915, 0.375, 0.4159, 0.4582, 0.4159, 0.4582, 0.4915, 0.375, 0.4915, 0.4582, 0.75, 0.5416, 0.75, 0.5416, 0.7585, 0.4582, 0.7585, 0.375, 0.75, 0.4582, 0.75, 0.4582, 0.7585, 0.375, 0.7585, 0.5416, 0.75, 0.625, 0.75, 0.625, 0.7585, 0.5416, 0.7585, 0.625, 0.5, 0.6335, 0.5, 0.6335, 0.75, 0.625, 0.75, 0.2909, 0.5, 0.3665, 0.5, 0.3665, 0.75, 0.2909, 0.75, 0.5416, 0.4159, 0.625, 0.4159, 0.625, 0.4915, 0.5416, 0.4915, 0.375, 0.9175, 0.4582, 0.9175, 0.4582, 0.9924, 0.375, 0.9924, 0.4582, 0.25, 0.5416, 0.25, 0.5416, 0.2576, 0.4582, 0.2576, 0.375, 0.25, 0.4582, 0.25, 0.4582, 0.2576, 0.375, 0.2576, 0.5416, 0.25, 0.625, 0.25, 0.625, 0.2576, 0.5416, 0.2576, 0.125, 0.5, 0.1326, 0.5, 0.1326, 0.75, 0.125, 0.75, 0.7925, 0.5, 0.8674, 0.5, 0.8674, 0.75, 0.7925, 0.75, 0.5416, 0.9175, 0.625, 0.9175, 0.625, 0.9924, 0.5416, 0.9924, 0.5416, 0.0, 0.625, 0.0, 0.625, 0.25, 0.5416, 0.25, 0.5416, 0.4915, 0.625, 0.4915, 0.625, 0.5, 0.5416, 0.5, 0.5416, 0.5, 0.625, 0.5, 0.625, 0.75, 0.5416, 0.75, 0.5416, 0.9924, 0.625, 0.9924, 0.625, 1.0, 0.5416, 1.0, 0.3665, 0.5, 0.375, 0.5, 0.375, 0.75, 0.3665, 0.75, 0.8674, 0.5, 0.875, 0.5, 0.875, 0.75, 0.8674, 0.75, 0.6335, 0.5, 0.7091, 0.5, 0.7091, 0.75, 0.6335, 0.75, 0.7091, 0.5, 0.7925, 0.5, 0.7925, 0.75, 0.7091, 0.75, 0.1326, 0.5, 0.2075, 0.5, 0.2075, 0.75, 0.1326, 0.75, 0.2075, 0.5, 0.2909, 0.5, 0.2909, 0.75, 0.2075, 0.75, 0.5416, 0.7585, 0.625, 0.7585, 0.625, 0.8341, 0.5416, 0.8341, 0.5416, 0.8341, 0.625, 0.8341, 0.625, 0.9175, 0.5416, 0.9175, 0.5416, 0.2576, 0.625, 0.2576, 0.625, 0.3325, 0.5416, 0.3325, 0.5416, 0.3325, 0.625, 0.3325, 0.625, 0.4159, 0.5416, 0.4159, 0.375, 0.3325, 0.4582, 0.3325, 0.4582, 0.4159, 0.375, 0.4159, 0.4582, 0.3325, 0.5416, 0.3325, 0.5416, 0.4159, 0.4582, 0.4159, 0.375, 0.2576, 0.4582, 0.2576, 0.4582, 0.3325, 0.375, 0.3325, 0.4582, 0.2576, 0.5416, 0.2576, 0.5416, 0.3325, 0.4582, 0.3325, 0.375, 0.8341, 0.4582, 0.8341, 0.4582, 0.9175, 0.375, 0.9175, 0.4582, 0.8341, 0.5416, 0.8341, 0.5416, 0.9175, 0.4582, 0.9175, 0.375, 0.7585, 0.4582, 0.7585, 0.4582, 0.8341, 0.375, 0.8341, 0.375, 0.9924, 0.4582, 0.9924, 0.4582, 1.0, 0.375, 1.0, 0.4582, 0.9924, 0.5416, 0.9924, 0.5416, 1.0, 0.4582, 1.0, 0.375, 0.5, 0.4582, 0.5, 0.4582, 0.75, 0.375, 0.75, 0.4582, 0.5, 0.5416, 0.5, 0.5416, 0.75, 0.4582, 0.75, 0.375, 0.4915, 0.4582, 0.4915, 0.4582, 0.5, 0.375, 0.5, 0.4582, 0.4915, 0.5416, 0.4915, 0.5416, 0.5, 0.4582, 0.5, 0.375, 0.0, 0.4582, 0.0, 0.4582, 0.25, 0.375, 0.25, 0.4582, 0.0, 0.5416, 0.0, 0.5416, 0.25, 0.4582, 0.25, 0.4582, 0.4159, 0.5416, 0.4159, 0.5416, 0.4915, 0.4582, 0.4915, 0.375, 0.4159, 0.4582, 0.4159, 0.4582, 0.4915, 0.375, 0.4915, 0.4582, 0.75, 0.5416, 0.75, 0.5416, 0.7585, 0.4582, 0.7585, 0.375, 0.75, 0.4582, 0.75, 0.4582, 0.7585, 0.375, 0.7585, 0.5416, 0.75, 0.625, 0.75, 0.625, 0.7585, 0.5416, 0.7585, 0.625, 0.5, 0.6335, 0.5, 0.6335, 0.75, 0.625, 0.75, 0.2909, 0.5, 0.3665, 0.5, 0.3665, 0.75, 0.2909, 0.75, 0.5416, 0.4159, 0.625, 0.4159, 0.625, 0.4915, 0.5416, 0.4915, 0.375, 0.9175, 0.4582, 0.9175, 0.4582, 0.9924, 0.375, 0.9924, 0.4582, 0.25, 0.5416, 0.25, 0.5416, 0.2576, 0.4582, 0.2576, 0.375, 0.25, 0.4582, 0.25, 0.4582, 0.2576, 0.375, 0.2576, 0.5416, 0.25, 0.625, 0.25, 0.625, 0.2576, 0.5416, 0.2576, 0.125, 0.5, 0.1326, 0.5, 0.1326, 0.75, 0.125, 0.75, 0.7925, 0.5, 0.8674, 0.5, 0.8674, 0.75, 0.7925, 0.75, 0.5416, 0.9175, 0.625, 0.9175, 0.625, 0.9924, 0.5416, 0.9924])
me_cube_011.update()
me_cube_014 = bpy.data.meshes.new('Cube.014')
me_cube_014.from_pydata([(0.5981, 0.06899, 0.2566), (0.5981, 0.06899, 0.05628), (0.5879, 0.06899, 0.2566), (0.5878, 0.06899, 0.05628), (0.6905, 0.069, 0.05627), (0.6905, 0.06899, 0.2566), (0.4958, 0.06898, 0.05629), (0.4958, 0.06898, 0.2566), (-0.2371, -0.3161, 0.5817), (-0.2371, -0.3161, 0.3814), (-0.2473, -0.3161, 0.5817), (-0.2473, -0.3161, 0.3814), (-0.1447, -0.3161, 0.3814), (-0.1447, -0.3161, 0.5817), (-0.3394, -0.3161, 0.3814), (-0.3394, -0.3161, 0.5817), (0.08799, -0.3161, 0.5817), (0.08796, -0.3161, 0.3814), (0.07776, -0.3161, 0.5817), (0.07774, -0.3161, 0.3814), (0.1804, -0.3161, 0.3814), (0.1804, -0.3161, 0.5817), (-0.01435, -0.3161, 0.3814), (-0.01433, -0.3161, 0.5817), (-0.7021, 0.0689, 0.5818), (-0.7021, 0.0689, 0.3815), (-0.7123, 0.0689, 0.5818), (-0.7123, 0.0689, 0.3815), (-0.6097, 0.06891, 0.3815), (-0.6096, 0.0689, 0.5818), (-0.8044, 0.06889, 0.3815), (-0.8044, 0.06889, 0.5818), (0.5981, 0.06898, 0.5816), (0.5981, 0.06898, 0.3813), (0.5879, 0.06898, 0.5816), (0.5879, 0.06898, 0.3813), (0.6905, 0.06899, 0.3813), (0.6905, 0.06898, 0.5816), (0.4958, 0.06898, 0.3813), (0.4958, 0.06897, 0.5817), (-0.7021, 0.0689, 0.2567), (-0.7021, 0.06891, 0.05643), (-0.7123, 0.0689, 0.2568), (-0.7123, 0.06891, 0.05643), (-0.6097, 0.06892, 0.05642), (-0.6097, 0.06891, 0.2567), (-0.8044, 0.0689, 0.05644), (-0.8044, 0.0689, 0.2568)], [], [(4, 5, 0, 1), (3, 2, 7, 6), (12, 13, 8, 9), (11, 10, 15, 14), (20, 21, 16, 17), (19, 18, 23, 22), (28, 29, 24, 25), (27, 26, 31, 30), (36, 37, 32, 33), (35, 34, 39, 38), (44, 45, 40, 41), (43, 42, 47, 46)])
_uv = me_cube_014.uv_layers.new(name='UVMap')
_uv.uv.foreach_set('vector', [0.4582, 0.7585, 0.5416, 0.7585, 0.5416, 0.8341, 0.4582, 0.8341, 0.4582, 0.9175, 0.5416, 0.9175, 0.5416, 0.9924, 0.4582, 0.9924, 0.4582, 0.7585, 0.5416, 0.7585, 0.5416, 0.8341, 0.4582, 0.8341, 0.4582, 0.9175, 0.5416, 0.9175, 0.5416, 0.9924, 0.4582, 0.9924, 0.4582, 0.7585, 0.5416, 0.7585, 0.5416, 0.8341, 0.4582, 0.8341, 0.4582, 0.9175, 0.5416, 0.9175, 0.5416, 0.9924, 0.4582, 0.9924, 0.4582, 0.7585, 0.5416, 0.7585, 0.5416, 0.8341, 0.4582, 0.8341, 0.4582, 0.9175, 0.5416, 0.9175, 0.5416, 0.9924, 0.4582, 0.9924, 0.4582, 0.7585, 0.5416, 0.7585, 0.5416, 0.8341, 0.4582, 0.8341, 0.4582, 0.9175, 0.5416, 0.9175, 0.5416, 0.9924, 0.4582, 0.9924, 0.4582, 0.7585, 0.5416, 0.7585, 0.5416, 0.8341, 0.4582, 0.8341, 0.4582, 0.9175, 0.5416, 0.9175, 0.5416, 0.9924, 0.4582, 0.9924])
me_cube_014.materials.append(mat_material_003)
me_cube_014.update()
me_cube_015 = bpy.data.meshes.new('Cube.015')
me_cube_015.from_pydata([(0.2386, 0.7057, 0.6501), (0.2385, -0.2979, 0.6501), (-0.4115, 0.7057, 0.6502), (-0.4116, -0.2979, 0.6501), (0.2386, 0.0912, 0.6501), (-0.4115, 0.09126, 0.6501), (-0.9905, 0.7058, 0.6502), (-0.9906, 0.0913, 0.6502), (-0.9905, 0.7058, 0.6502), (-0.9906, 0.0913, 0.6502), (-0.3729, 0.7057, 0.9161), (-0.373, 0.09125, 0.9161), (-0.04788, 0.7057, 0.9161), (-0.04793, 0.09122, 0.9161), (-0.04788, 0.7057, 0.9161), (-0.04793, 0.09122, 0.9161), (0.2386, 0.7057, 0.6501), (0.2386, 0.0912, 0.6501), (-0.1315, 0.09123, 0.9161), (-0.1315, -0.2979, 0.9161), (-0.05253, 0.09122, 0.9161), (-0.05256, -0.2979, 0.9161), (-0.05253, 0.09122, 0.9161), (-0.05256, -0.2979, 0.9161), (-0.05253, 0.09122, 0.9161), (-0.05256, -0.2979, 0.9161), (-0.05253, 0.09122, 0.9161), (-0.05256, -0.2979, 0.9161), (0.2386, 0.0912, 0.6501), (0.2385, -0.2979, 0.6501), (0.9626, 0.7056, 0.65), (0.9626, 0.09115, 0.65), (0.1736, 0.7019, 0.9171), (0.1736, 0.08738, 0.9171)], [], [(8, 9, 11, 10), (10, 11, 13, 12), (12, 13, 15, 14), (14, 15, 17, 16), (2, 8, 6, 10, 12, 14, 16, 0), (9, 5, 4, 17, 15, 13, 11, 7), (5, 3, 19, 18), (18, 19, 21, 20), (20, 21, 23, 22), (22, 23, 25, 24), (24, 25, 27, 26), (26, 27, 29, 28), (1, 27, 29, 21, 19, 3), (30, 32, 33, 31), (31, 33, 13, 4), (0, 12, 32, 30), (13, 33, 32, 12, 14, 15)])
_uv = me_cube_015.uv_layers.new(name='UVMap')
_uv.uv.foreach_set('vector', [0.875, 0.5, 0.875, 0.6924, 0.875, 0.6924, 0.875, 0.5, 0.875, 0.5, 0.875, 0.6924, 0.875, 0.6924, 0.875, 0.5, 0.875, 0.5, 0.875, 0.6924, 0.875, 0.6924, 0.875, 0.5, 0.875, 0.5, 0.875, 0.6924, 0.875, 0.6924, 0.875, 0.5, 0.625, 0.25, 0.0, 0.0, 0.0, 0.0, 0.875, 0.5, 0.875, 0.5, 0.875, 0.5, 0.875, 0.5, 0.625, 0.5, 0.0, 0.0, 0.875, 0.6924, 0.625, 0.6924, 0.875, 0.6924, 0.875, 0.6924, 0.875, 0.6924, 0.875, 0.6924, 0.0, 0.0, 0.875, 0.6924, 0.875, 0.75, 0.875, 0.75, 0.875, 0.6924, 0.875, 0.6924, 0.875, 0.75, 0.875, 0.75, 0.875, 0.6924, 0.875, 0.6924, 0.875, 0.75, 0.875, 0.75, 0.875, 0.6924, 0.875, 0.6924, 0.875, 0.75, 0.875, 0.75, 0.875, 0.6924, 0.875, 0.6924, 0.875, 0.75, 0.875, 0.75, 0.875, 0.6924, 0.875, 0.6924, 0.875, 0.75, 0.875, 0.75, 0.875, 0.6924, 0.0, 0.0, 0.0, 0.0, 0.0, 0.0, 0.0, 0.0, 0.0, 0.0, 0.0, 0.0, 0.625, 0.5, 0.625, 0.5, 0.625, 0.6924, 0.625, 0.6924, 0.0, 0.0, 0.0, 0.0, 0.0, 0.0, 0.0, 0.0, 0.0, 0.0, 0.0, 0.0, 0.0, 0.0, 0.0, 0.0, 0.0, 0.0, 0.0, 0.0, 0.0, 0.0, 0.0, 0.0, 0.0, 0.0, 0.0, 0.0])
me_cube_015.materials.append(mat_material_001)
me_cube_015.use_mirror_vertex_groups = False
me_cube_015.update()

# ---- objects
ob_housebase = bpy.data.objects.new('HouseBase', me_cube)
ob_doors = bpy.data.objects.new('Doors', me_cube_001)
ob_doorroof = bpy.data.objects.new('DoorRoof', me_cube_002)
ob_window_trims = bpy.data.objects.new('Window_Trims', me_cube_011)
ob_window_glasses = bpy.data.objects.new('Window_Glasses', me_cube_014)
ob_houseroof = bpy.data.objects.new('HouseRoof', me_cube_015)

# ---- transforms, parenting, visibility, modifiers, constraints
ob_housebase.location = (0.0, 0.0, 0.0)
ob_housebase.lock_rotations_4d = False
ob_housebase.empty_display_type = 'ARROWS'
ob_housebase.lineart.crease_threshold = 0.0
ob_doors.location = (0.0, 0.0, 0.0)
ob_doorroof.location = (0.0, 0.0, 0.0)
ob_window_trims.location = (0.0, 0.0, 0.0)
ob_window_glasses.location = (0.0, 0.0, 0.0)
ob_houseroof.location = (0.0, 0.0, 0.0)
ob_houseroof.lock_rotations_4d = False
ob_houseroof.empty_display_type = 'ARROWS'
ob_houseroof.lineart.crease_threshold = 0.0

# ---- collection membership
col_collection.objects.link(ob_housebase)
col_collection.objects.link(ob_doors)
col_collection.objects.link(ob_doorroof)
col_collection.objects.link(ob_window_trims)
col_collection.objects.link(ob_window_glasses)
col_collection.objects.link(ob_houseroof)

# ---- scene / render settings (as saved in the file)
scene.frame_start = 1; scene.frame_end = 250; scene.frame_set(1)
scene.render.engine = 'BLENDER_EEVEE_NEXT'
scene.cycles.sampling_pattern = 'TABULATED_SOBOL'
scene.view_settings.view_transform = 'Filmic'
bpy.context.view_layer.update()

# ---- added for rendering (the .blend has no active camera and no usable light): camera, sun
cam_auto = bpy.data.cameras.new('AutoCamera')
cam_auto.lens = 50.0
cam_auto.sensor_width = 36.0
cam_auto.clip_end = 1000.0
ob_auto_camera = bpy.data.objects.new('AutoCamera', cam_auto)
scene.collection.objects.link(ob_auto_camera)
ob_auto_camera.location = (2.20448, -2.47874, 2.23289)
ob_auto_camera.rotation_euler = (1.09748, -7.21219e-08, 0.694738)
scene.camera = ob_auto_camera
light_auto_sun = bpy.data.lights.new('AutoSun', 'SUN')
light_auto_sun.energy = 3.0
light_auto_sun.angle = 0.0523599
ob_auto_sun = bpy.data.objects.new('AutoSun', light_auto_sun)
scene.collection.objects.link(ob_auto_sun)
ob_auto_sun.rotation_euler = (0.872665, 0.174533, 0.523599)
bpy.context.view_layer.update()
